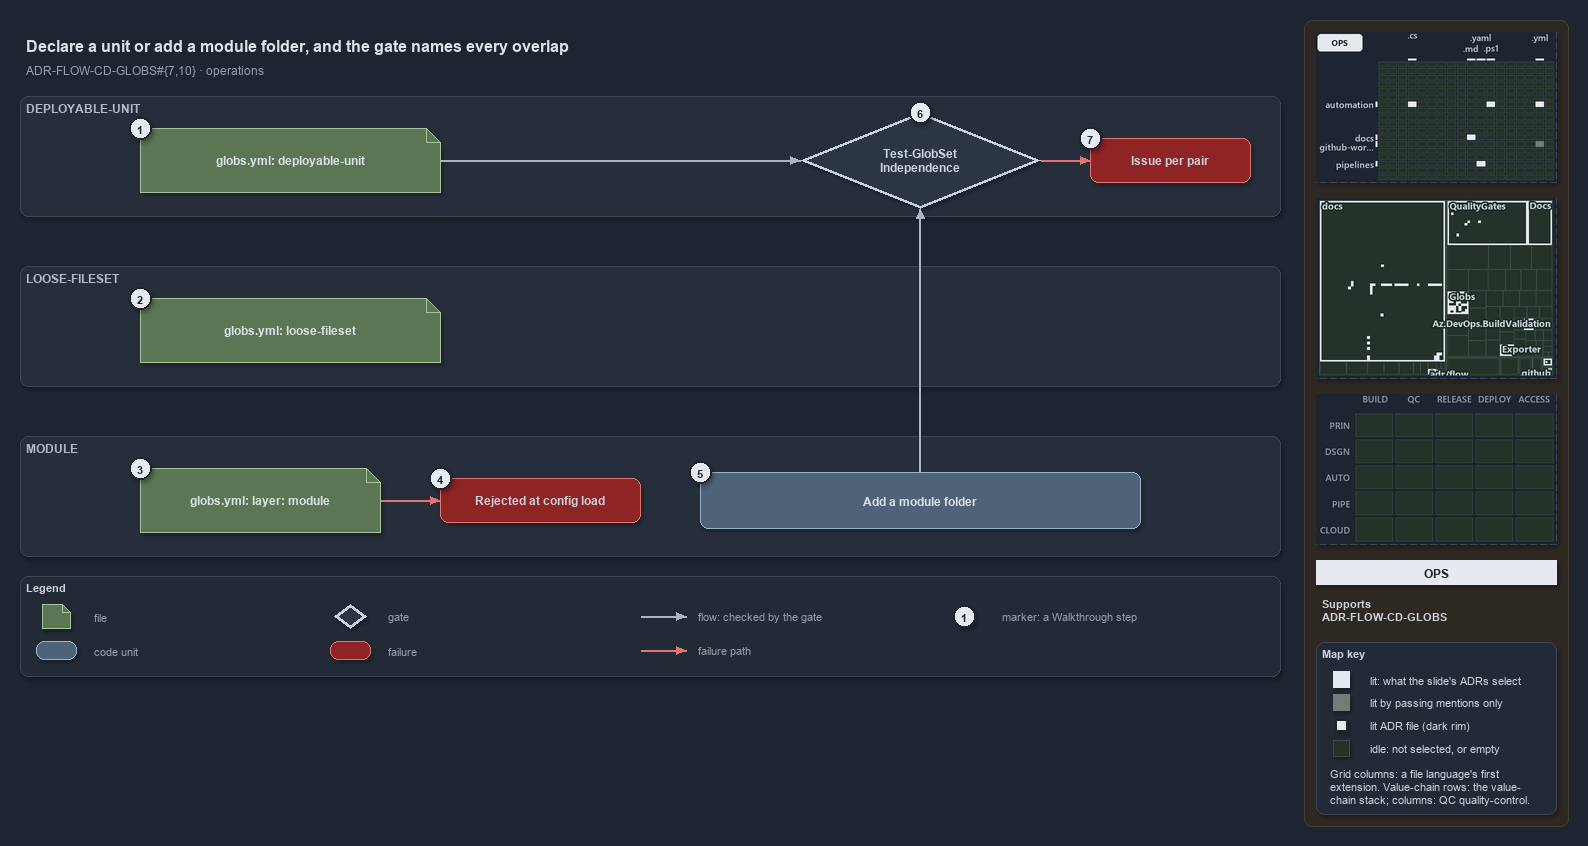

The diagram above was exported from draw.io. Its source (the exported page's mxGraphModel, read from the mxfile embedded in the PNG):
<mxGraphModel dx="1024" dy="768" grid="0" gridSize="10" guides="1" tooltips="1" connect="1" arrows="1" fold="1" page="1" pageScale="1" pageWidth="1572" pageHeight="700" background="#1E2430" math="0" shadow="1">
  <root>
    <mxCell id="0" />
    <mxCell id="1" parent="0" />
    <mxCell id="sidebar-bg" value="" style="rounded=1;arcSize=2;html=1;fillColor=#2E2823;strokeColor=#453C33;shadow=0;" vertex="1" parent="1">
      <mxGeometry x="1304" y="4" width="264" height="806" as="geometry" />
    </mxCell>
    <mxCell id="title" value="Declare a unit or add a module folder, and the gate names every overlap" style="text;html=1;align=left;verticalAlign=middle;fontSize=16;fontStyle=1;fontColor=#DDE2E9;" vertex="1" parent="1">
      <mxGeometry x="20" y="14" width="1260" height="30" as="geometry" />
    </mxCell>
    <mxCell id="subtitle" value="ADR-FLOW-CD-GLOBS#{7,10} &amp;#183; operations" style="text;html=1;align=left;verticalAlign=middle;fontSize=12;fontColor=#949FAE;" vertex="1" parent="1">
      <mxGeometry x="20" y="44" width="1240" height="20" as="geometry" />
    </mxCell>
    <mxCell id="band-du" value="DEPLOYABLE-UNIT" style="rounded=1;html=1;arcSize=3;fillColor=#262E3B;strokeColor=#3A4555;verticalAlign=top;align=left;spacingLeft=8;fontStyle=1;fontSize=12;fontColor=#B0BAC7;" vertex="1" parent="1">
      <mxGeometry x="20" y="80" width="1260" height="120" as="geometry" />
    </mxCell>
    <mxCell id="band-loose" value="LOOSE-FILESET" style="rounded=1;html=1;arcSize=3;fillColor=#262E3B;strokeColor=#3A4555;verticalAlign=top;align=left;spacingLeft=8;fontStyle=1;fontSize=12;fontColor=#B0BAC7;" vertex="1" parent="1">
      <mxGeometry x="20" y="250" width="1260" height="120" as="geometry" />
    </mxCell>
    <mxCell id="band-module" value="MODULE" style="rounded=1;html=1;arcSize=3;fillColor=#262E3B;strokeColor=#3A4555;verticalAlign=top;align=left;spacingLeft=8;fontStyle=1;fontSize=12;fontColor=#B0BAC7;" vertex="1" parent="1">
      <mxGeometry x="20" y="420" width="1260" height="120" as="geometry" />
    </mxCell>
    <mxCell id="file-du" value="&lt;b&gt;globs.yml: deployable-unit&lt;/b&gt;" style="shape=note;size=14;whiteSpace=wrap;html=1;fillColor=#5B7653;strokeColor=#A9C29F;fontColor=#DDE2E9;fontSize=12;" vertex="1" parent="1">
      <mxGeometry x="140" y="112" width="300" height="64" as="geometry" />
    </mxCell>
    <mxCell id="gate-run" value="&lt;b&gt;Test-GlobSet&lt;br&gt;Independence&lt;/b&gt;" style="rhombus;whiteSpace=wrap;html=1;fillColor=#2C3542;strokeColor=#C7D0DB;strokeWidth=3;fontSize=12;fontColor=#CDD3DC;" vertex="1" parent="1">
      <mxGeometry x="800" y="96" width="240" height="96" as="geometry" />
    </mxCell>
    <mxCell id="p-edge-du-gate-a" value="" style="text;html=1;strokeColor=none;fillColor=none;" vertex="1" parent="1">
      <mxGeometry x="440" y="144" width="1" height="1" as="geometry" />
    </mxCell>
    <mxCell id="p-edge-du-gate-b" value="" style="text;html=1;strokeColor=none;fillColor=none;" vertex="1" parent="1">
      <mxGeometry x="800" y="144" width="1" height="1" as="geometry" />
    </mxCell>
    <mxCell id="edge-du-gate" value="" style="edgeStyle=orthogonalEdgeStyle;rounded=1;html=1;fontSize=10;endArrow=block;strokeColor=#AAB4C3;fontColor=#CDD3DC;shadow=0;" edge="1" parent="1" source="p-edge-du-gate-a" target="p-edge-du-gate-b">
      <mxGeometry relative="1" as="geometry" />
    </mxCell>
    <mxCell id="fail-pair" value="&lt;b&gt;Issue per pair&lt;/b&gt;" style="rounded=1;whiteSpace=wrap;html=1;arcSize=20;fillColor=#8E2424;strokeColor=#E57373;fontSize=12;" vertex="1" parent="1">
      <mxGeometry x="1090" y="122" width="160" height="44" as="geometry" />
    </mxCell>
    <mxCell id="p-edge-gate-fail-a" value="" style="text;html=1;strokeColor=none;fillColor=none;" vertex="1" parent="1">
      <mxGeometry x="1040" y="144" width="1" height="1" as="geometry" />
    </mxCell>
    <mxCell id="p-edge-gate-fail-b" value="" style="text;html=1;strokeColor=none;fillColor=none;" vertex="1" parent="1">
      <mxGeometry x="1090" y="144" width="1" height="1" as="geometry" />
    </mxCell>
    <mxCell id="edge-gate-fail" value="" style="edgeStyle=orthogonalEdgeStyle;rounded=1;html=1;fontSize=10;endArrow=block;strokeColor=#E57373;fontColor=#CDD3DC;shadow=0;" edge="1" parent="1" source="p-edge-gate-fail-a" target="p-edge-gate-fail-b">
      <mxGeometry relative="1" as="geometry" />
    </mxCell>
    <mxCell id="file-loose" value="&lt;b&gt;globs.yml: loose-fileset&lt;/b&gt;" style="shape=note;size=14;whiteSpace=wrap;html=1;fillColor=#5B7653;strokeColor=#A9C29F;fontColor=#DDE2E9;fontSize=12;" vertex="1" parent="1">
      <mxGeometry x="140" y="282" width="300" height="64" as="geometry" />
    </mxCell>
    <mxCell id="file-module" value="&lt;b&gt;globs.yml: layer: module&lt;/b&gt;" style="shape=note;size=14;whiteSpace=wrap;html=1;fillColor=#5B7653;strokeColor=#A9C29F;fontColor=#DDE2E9;fontSize=12;" vertex="1" parent="1">
      <mxGeometry x="140" y="452" width="240" height="64" as="geometry" />
    </mxCell>
    <mxCell id="fail-module" value="&lt;b&gt;Rejected at config load&lt;/b&gt;" style="rounded=1;whiteSpace=wrap;html=1;arcSize=20;fillColor=#8E2424;strokeColor=#E57373;fontSize=12;" vertex="1" parent="1">
      <mxGeometry x="440" y="462" width="200" height="44" as="geometry" />
    </mxCell>
    <mxCell id="p-edge-module-fail-a" value="" style="text;html=1;strokeColor=none;fillColor=none;" vertex="1" parent="1">
      <mxGeometry x="380" y="484" width="1" height="1" as="geometry" />
    </mxCell>
    <mxCell id="p-edge-module-fail-b" value="" style="text;html=1;strokeColor=none;fillColor=none;" vertex="1" parent="1">
      <mxGeometry x="440" y="484" width="1" height="1" as="geometry" />
    </mxCell>
    <mxCell id="edge-module-fail" value="" style="edgeStyle=orthogonalEdgeStyle;rounded=1;html=1;fontSize=10;endArrow=block;strokeColor=#E57373;fontColor=#CDD3DC;shadow=0;" edge="1" parent="1" source="p-edge-module-fail-a" target="p-edge-module-fail-b">
      <mxGeometry relative="1" as="geometry" />
    </mxCell>
    <mxCell id="unit-folder" value="&lt;b&gt;Add a module folder&lt;/b&gt;" style="rounded=1;whiteSpace=wrap;html=1;arcSize=20;fillColor=#4E6378;strokeColor=#9FB3C8;fontColor=#DDE2E9;fontSize=12;" vertex="1" parent="1">
      <mxGeometry x="700" y="456" width="440" height="56" as="geometry" />
    </mxCell>
    <mxCell id="p-edge-folder-gate-a" value="" style="text;html=1;strokeColor=none;fillColor=none;" vertex="1" parent="1">
      <mxGeometry x="920" y="456" width="1" height="1" as="geometry" />
    </mxCell>
    <mxCell id="p-edge-folder-gate-b" value="" style="text;html=1;strokeColor=none;fillColor=none;" vertex="1" parent="1">
      <mxGeometry x="920" y="192" width="1" height="1" as="geometry" />
    </mxCell>
    <mxCell id="edge-folder-gate" value="" style="edgeStyle=orthogonalEdgeStyle;rounded=1;html=1;fontSize=10;endArrow=block;strokeColor=#AAB4C3;fontColor=#CDD3DC;shadow=0;" edge="1" parent="1" source="p-edge-folder-gate-a" target="p-edge-folder-gate-b">
      <mxGeometry relative="1" as="geometry" />
    </mxCell>
    <mxCell id="mark-1" value="1" style="ellipse;html=1;fillColor=#E6EAF0;strokeColor=#1E2430;strokeWidth=2;fontColor=#1E2430;fontStyle=1;fontSize=11;" vertex="1" parent="1">
      <mxGeometry x="129" y="101" width="22" height="22" as="geometry" />
    </mxCell>
    <mxCell id="mark-2" value="2" style="ellipse;html=1;fillColor=#E6EAF0;strokeColor=#1E2430;strokeWidth=2;fontColor=#1E2430;fontStyle=1;fontSize=11;" vertex="1" parent="1">
      <mxGeometry x="129" y="271" width="22" height="22" as="geometry" />
    </mxCell>
    <mxCell id="mark-3" value="3" style="ellipse;html=1;fillColor=#E6EAF0;strokeColor=#1E2430;strokeWidth=2;fontColor=#1E2430;fontStyle=1;fontSize=11;" vertex="1" parent="1">
      <mxGeometry x="129" y="441" width="22" height="22" as="geometry" />
    </mxCell>
    <mxCell id="mark-4" value="4" style="ellipse;html=1;fillColor=#E6EAF0;strokeColor=#1E2430;strokeWidth=2;fontColor=#1E2430;fontStyle=1;fontSize=11;" vertex="1" parent="1">
      <mxGeometry x="429" y="451" width="22" height="22" as="geometry" />
    </mxCell>
    <mxCell id="mark-5" value="5" style="ellipse;html=1;fillColor=#E6EAF0;strokeColor=#1E2430;strokeWidth=2;fontColor=#1E2430;fontStyle=1;fontSize=11;" vertex="1" parent="1">
      <mxGeometry x="689" y="445" width="22" height="22" as="geometry" />
    </mxCell>
    <mxCell id="mark-6" value="6" style="ellipse;html=1;fillColor=#E6EAF0;strokeColor=#1E2430;strokeWidth=2;fontColor=#1E2430;fontStyle=1;fontSize=11;" vertex="1" parent="1">
      <mxGeometry x="909" y="85" width="22" height="22" as="geometry" />
    </mxCell>
    <mxCell id="mark-7" value="7" style="ellipse;html=1;fillColor=#E6EAF0;strokeColor=#1E2430;strokeWidth=2;fontColor=#1E2430;fontStyle=1;fontSize=11;" vertex="1" parent="1">
      <mxGeometry x="1079" y="111" width="22" height="22" as="geometry" />
    </mxCell>
    <mxCell id="legend" value="&lt;b&gt;Legend&lt;/b&gt;" style="rounded=1;whiteSpace=wrap;html=1;arcSize=6;fillColor=#222A36;strokeColor=#3A4555;align=left;verticalAlign=top;spacing=8;fontSize=11;fontColor=#CDD3DC;" vertex="1" parent="1">
      <mxGeometry x="20" y="560" width="1260" height="100" as="geometry" />
    </mxCell>
    <mxCell id="legend-0" value="" style="shape=note;size=14;whiteSpace=wrap;html=1;fillColor=#5B7653;strokeColor=#A9C29F;fontColor=#DDE2E9;fontSize=12;" vertex="1" parent="1">
      <mxGeometry x="42" y="588" width="28" height="24" as="geometry" />
    </mxCell>
    <mxCell id="legend-0-text" value="file" style="text;html=1;align=left;verticalAlign=middle;fontSize=11;fontColor=#949FAE;" vertex="1" parent="1">
      <mxGeometry x="88" y="590" width="230" height="20" as="geometry" />
    </mxCell>
    <mxCell id="legend-1" value="" style="rounded=1;whiteSpace=wrap;html=1;arcSize=20;fillColor=#4E6378;strokeColor=#9FB3C8;fontColor=#DDE2E9;fontSize=12;" vertex="1" parent="1">
      <mxGeometry x="36" y="625" width="40" height="18" as="geometry" />
    </mxCell>
    <mxCell id="legend-1-text" value="code unit" style="text;html=1;align=left;verticalAlign=middle;fontSize=11;fontColor=#949FAE;" vertex="1" parent="1">
      <mxGeometry x="88" y="624" width="230" height="20" as="geometry" />
    </mxCell>
    <mxCell id="legend-2" value="" style="rhombus;whiteSpace=wrap;html=1;fillColor=#2C3542;strokeColor=#C7D0DB;strokeWidth=3;fontSize=12;fontColor=#CDD3DC;" vertex="1" parent="1">
      <mxGeometry x="334" y="588" width="32" height="24" as="geometry" />
    </mxCell>
    <mxCell id="legend-2-text" value="gate" style="text;html=1;align=left;verticalAlign=middle;fontSize=11;fontColor=#949FAE;" vertex="1" parent="1">
      <mxGeometry x="382" y="590" width="230" height="20" as="geometry" />
    </mxCell>
    <mxCell id="legend-3" value="" style="rounded=1;whiteSpace=wrap;html=1;arcSize=20;fillColor=#8E2424;strokeColor=#E57373;fontSize=12;" vertex="1" parent="1">
      <mxGeometry x="330" y="625" width="40" height="18" as="geometry" />
    </mxCell>
    <mxCell id="legend-3-text" value="failure" style="text;html=1;align=left;verticalAlign=middle;fontSize=11;fontColor=#949FAE;" vertex="1" parent="1">
      <mxGeometry x="382" y="624" width="230" height="20" as="geometry" />
    </mxCell>
    <mxCell id="legend-4-a" value="" style="text;html=1;strokeColor=none;fillColor=none;" vertex="1" parent="1">
      <mxGeometry x="640" y="600" width="1" height="1" as="geometry" />
    </mxCell>
    <mxCell id="legend-4-b" value="" style="text;html=1;strokeColor=none;fillColor=none;" vertex="1" parent="1">
      <mxGeometry x="686" y="600" width="1" height="1" as="geometry" />
    </mxCell>
    <mxCell id="legend-4" value="" style="edgeStyle=orthogonalEdgeStyle;rounded=1;html=1;fontSize=10;endArrow=block;strokeColor=#AAB4C3;fontColor=#CDD3DC;shadow=0;" edge="1" parent="1" source="legend-4-a" target="legend-4-b">
      <mxGeometry relative="1" as="geometry" />
    </mxCell>
    <mxCell id="legend-4-text" value="flow: checked by the gate" style="text;html=1;align=left;verticalAlign=middle;fontSize=11;fontColor=#949FAE;" vertex="1" parent="1">
      <mxGeometry x="692" y="590" width="230" height="20" as="geometry" />
    </mxCell>
    <mxCell id="legend-5-a" value="" style="text;html=1;strokeColor=none;fillColor=none;" vertex="1" parent="1">
      <mxGeometry x="640" y="634" width="1" height="1" as="geometry" />
    </mxCell>
    <mxCell id="legend-5-b" value="" style="text;html=1;strokeColor=none;fillColor=none;" vertex="1" parent="1">
      <mxGeometry x="686" y="634" width="1" height="1" as="geometry" />
    </mxCell>
    <mxCell id="legend-5" value="" style="edgeStyle=orthogonalEdgeStyle;rounded=1;html=1;fontSize=10;endArrow=block;strokeColor=#E57373;fontColor=#CDD3DC;shadow=0;" edge="1" parent="1" source="legend-5-a" target="legend-5-b">
      <mxGeometry relative="1" as="geometry" />
    </mxCell>
    <mxCell id="legend-5-text" value="failure path" style="text;html=1;align=left;verticalAlign=middle;fontSize=11;fontColor=#949FAE;" vertex="1" parent="1">
      <mxGeometry x="692" y="624" width="230" height="20" as="geometry" />
    </mxCell>
    <mxCell id="legend-6" value="1" style="ellipse;html=1;fillColor=#E6EAF0;strokeColor=#1E2430;strokeWidth=2;fontColor=#1E2430;fontStyle=1;fontSize=11;" vertex="1" parent="1">
      <mxGeometry x="953" y="589" width="22" height="22" as="geometry" />
    </mxCell>
    <mxCell id="legend-6-text" value="marker: a Walkthrough step" style="text;html=1;align=left;verticalAlign=middle;fontSize=11;fontColor=#949FAE;" vertex="1" parent="1">
      <mxGeometry x="996" y="590" width="230" height="20" as="geometry" />
    </mxCell>
    <mxCell id="minimap-grid" value="" style="shape=image;html=1;imageAspect=0;aspect=fixed;verticalLabelPosition=bottom;strokeColor=#3A4555;dashed=1;fillColor=#222A36;image=data:image/png,(base64 omitted: 12860 chars);" vertex="1" parent="1">
      <mxGeometry x="1316" y="16" width="240" height="150" as="geometry" />
    </mxCell>
    <mxCell id="minimap-tree" value="" style="shape=image;html=1;imageAspect=0;aspect=fixed;verticalLabelPosition=bottom;strokeColor=#3A4555;dashed=1;fillColor=#222A36;image=data:image/png,(base64 omitted: 24644 chars);" vertex="1" parent="1">
      <mxGeometry x="1316" y="182" width="240" height="180" as="geometry" />
    </mxCell>
    <mxCell id="minimap-chain" value="" style="shape=image;html=1;imageAspect=0;aspect=fixed;verticalLabelPosition=bottom;strokeColor=#3A4555;dashed=1;fillColor=#222A36;image=data:image/png,(base64 omitted: 11912 chars);" vertex="1" parent="1">
      <mxGeometry x="1316" y="378" width="240" height="150" as="geometry" />
    </mxCell>
    <mxCell id="lens-badge" value="OPS" style="rounded=0;whiteSpace=wrap;html=1;align=center;verticalAlign=middle;fontSize=12;fontStyle=1;fontColor=#1E2430;fillColor=#E6EAF0;strokeColor=none;" vertex="1" parent="1">
      <mxGeometry x="1316" y="544" width="240" height="24" as="geometry" />
    </mxCell>
    <mxCell id="supports" value="&lt;b&gt;Supports&lt;/b&gt;&lt;br&gt;ADR-FLOW-CD-GLOBS" style="text;html=1;whiteSpace=wrap;align=left;verticalAlign=top;fontSize=11;fontColor=#CDD3DC;" vertex="1" parent="1">
      <mxGeometry x="1316" y="576" width="240" height="38" as="geometry" />
    </mxCell>
    <mxCell id="mapkey" value="&lt;b&gt;Map key&lt;/b&gt;" style="rounded=1;arcSize=6;whiteSpace=wrap;html=1;align=left;verticalAlign=top;fontSize=11;fontColor=#CDD3DC;fillColor=#222A36;strokeColor=#3A4555;spacingLeft=8;spacingTop=2;" vertex="1" parent="1">
      <mxGeometry x="1316" y="626" width="240" height="172" as="geometry" />
    </mxCell>
    <mxCell id="mapkey-lit" value="" style="rounded=0;html=1;fillColor=#E6EAF0;strokeColor=#E6EAF0;" vertex="1" parent="1">
      <mxGeometry x="1333.0" y="655.0" width="16" height="16" as="geometry" />
    </mxCell>
    <mxCell id="mapkey-lit-text" value="lit: what the slide's ADRs select" style="text;html=1;align=left;verticalAlign=middle;fontSize=11;fontColor=#CDD3DC;" vertex="1" parent="1">
      <mxGeometry x="1364" y="653" width="184" height="20" as="geometry" />
    </mxCell>
    <mxCell id="mapkey-touched" value="" style="rounded=0;html=1;fillColor=#727C79;strokeColor=#727C79;" vertex="1" parent="1">
      <mxGeometry x="1333.0" y="678.0" width="16" height="16" as="geometry" />
    </mxCell>
    <mxCell id="mapkey-touched-text" value="lit by passing mentions only" style="text;html=1;align=left;verticalAlign=middle;fontSize=11;fontColor=#CDD3DC;" vertex="1" parent="1">
      <mxGeometry x="1364" y="676" width="184" height="20" as="geometry" />
    </mxCell>
    <mxCell id="mapkey-adr" value="" style="rounded=0;html=1;fillColor=#E6EAF0;strokeColor=#1C2A24;strokeWidth=2;" vertex="1" parent="1">
      <mxGeometry x="1335.0" y="703.0" width="12" height="12" as="geometry" />
    </mxCell>
    <mxCell id="mapkey-adr-text" value="lit ADR file (dark rim)" style="text;html=1;align=left;verticalAlign=middle;fontSize=11;fontColor=#CDD3DC;" vertex="1" parent="1">
      <mxGeometry x="1364" y="699" width="184" height="20" as="geometry" />
    </mxCell>
    <mxCell id="mapkey-idle" value="" style="rounded=0;html=1;fillColor=#243229;strokeColor=#3B4D43;" vertex="1" parent="1">
      <mxGeometry x="1333.0" y="724.0" width="16" height="16" as="geometry" />
    </mxCell>
    <mxCell id="mapkey-idle-text" value="idle: not selected, or empty" style="text;html=1;align=left;verticalAlign=middle;fontSize=11;fontColor=#CDD3DC;" vertex="1" parent="1">
      <mxGeometry x="1364" y="722" width="184" height="20" as="geometry" />
    </mxCell>
    <mxCell id="mapkey-codes" value="Grid columns: a file language's first&lt;br&gt;extension. Value-chain rows: the value-&lt;br&gt;chain stack; columns: QC quality-control." style="text;html=1;align=left;verticalAlign=top;whiteSpace=wrap;fontSize=11;fontColor=#CDD3DC;" vertex="1" parent="1">
      <mxGeometry x="1324" y="746" width="224" height="46" as="geometry" />
    </mxCell>
  </root>
</mxGraphModel>